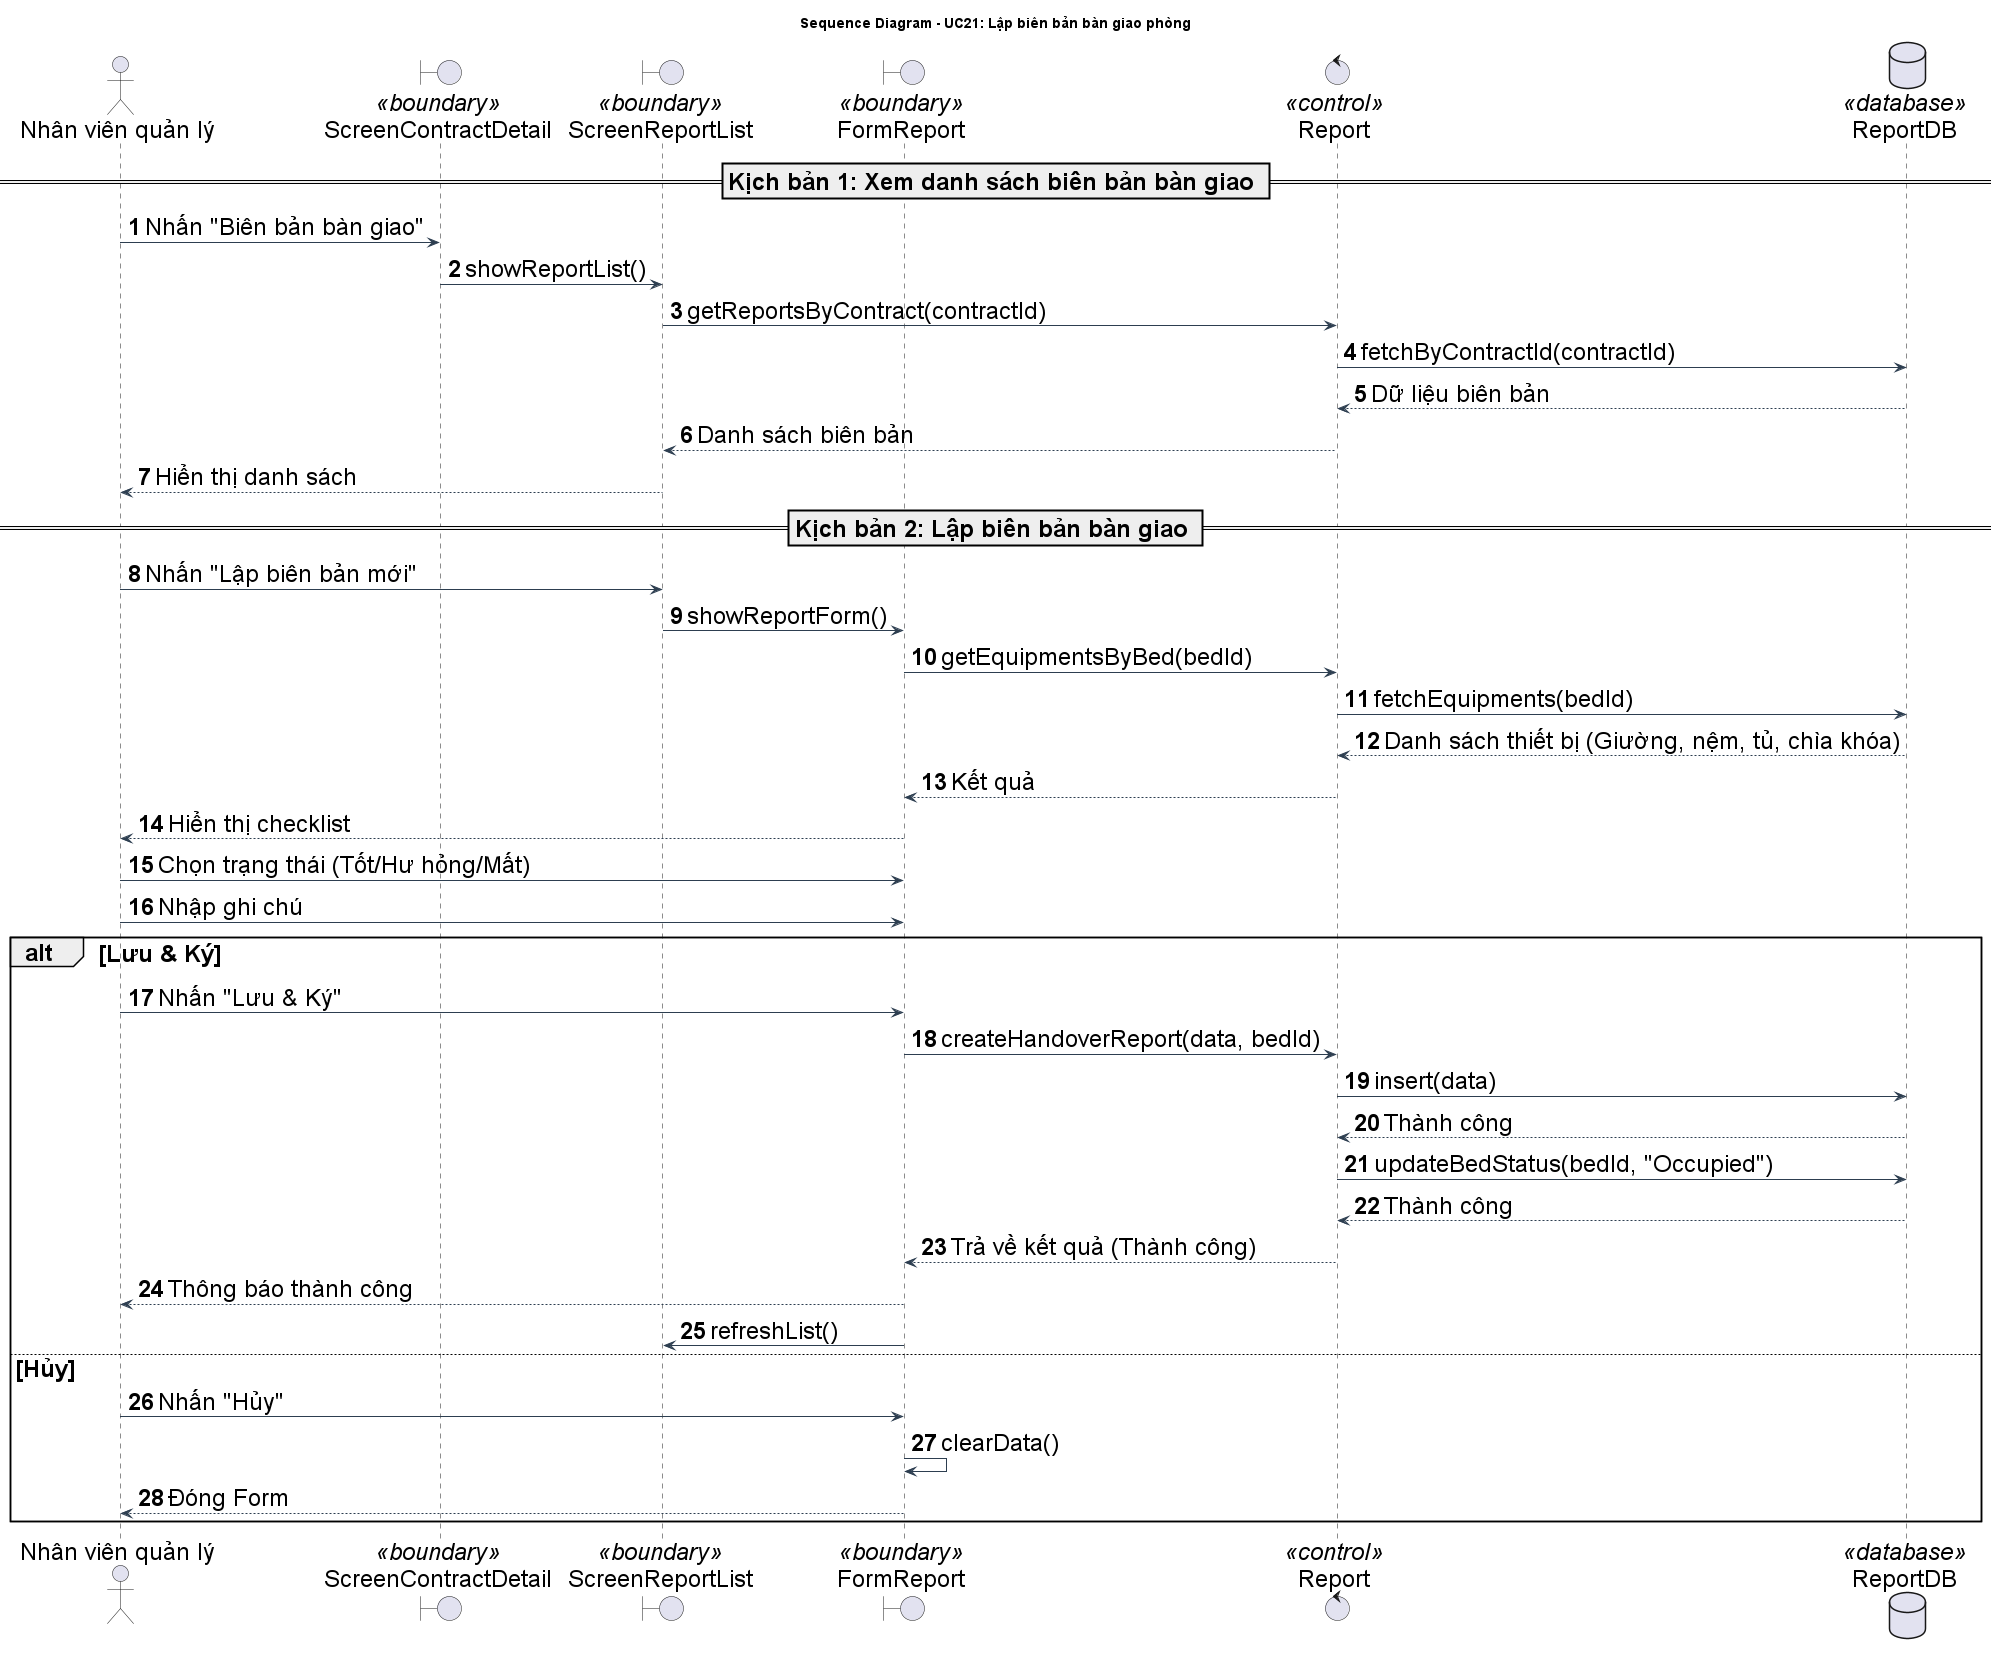

The diagram above was rendered by PlantUML. Its source (embedded in the PNG):
@startuml QuanLyBienBan_SequenceDiagram
title Sequence Diagram - UC21: Lập biên bản bàn giao phòng

' --- STYLE CONFIGURATION ---
skinparam {
    BackgroundColor White
    ArrowColor #2D3E50
    DefaultFontName "Arial"
    DefaultFontSize 24
    ParticipantPadding 20
    BoxPadding 10
}

actor "Nhân viên quản lý" as Actor
boundary "ScreenContractDetail" as DetailGUI <<boundary>>
boundary "ScreenReportList" as ListGUI <<boundary>>
boundary "FormReport" as FormGUI <<boundary>>
control "Report" as BUS <<control>>
database "ReportDB" as DB <<database>>

autonumber

== Kịch bản 1: Xem danh sách biên bản bàn giao ==
Actor -> DetailGUI: Nhấn "Biên bản bàn giao"
DetailGUI -> ListGUI: showReportList()
ListGUI -> BUS: getReportsByContract(contractId)
BUS -> DB: fetchByContractId(contractId)
DB --> BUS: Dữ liệu biên bản
BUS --> ListGUI: Danh sách biên bản
ListGUI --> Actor: Hiển thị danh sách

== Kịch bản 2: Lập biên bản bàn giao ==
Actor -> ListGUI: Nhấn "Lập biên bản mới"
ListGUI -> FormGUI: showReportForm()

' --- Tự động lấy danh sách thiết bị ---
FormGUI -> BUS: getEquipmentsByBed(bedId)
BUS -> DB: fetchEquipments(bedId)
DB --> BUS: Danh sách thiết bị (Giường, nệm, tủ, chìa khóa)
BUS --> FormGUI: Kết quả
FormGUI --> Actor: Hiển thị checklist

' --- Hành động của người dùng ---
Actor -> FormGUI: Chọn trạng thái (Tốt/Hư hỏng/Mất)
Actor -> FormGUI: Nhập ghi chú

alt Lưu & Ký
    Actor -> FormGUI: Nhấn "Lưu & Ký"
    FormGUI -> BUS: createHandoverReport(data, bedId)
    
    ' Transaction: Chèn biên bản và cập nhật trạng thái giường
    BUS -> DB: insert(data)
    DB --> BUS: Thành công
    
    BUS -> DB: updateBedStatus(bedId, "Occupied")
    DB --> BUS: Thành công
    
    BUS --> FormGUI: Trả về kết quả (Thành công)
    FormGUI --> Actor: Thông báo thành công
    FormGUI -> ListGUI: refreshList()
else Hủy
    Actor -> FormGUI: Nhấn "Hủy"
    FormGUI -> FormGUI: clearData()
    FormGUI --> Actor: Đóng Form
end

@enduml